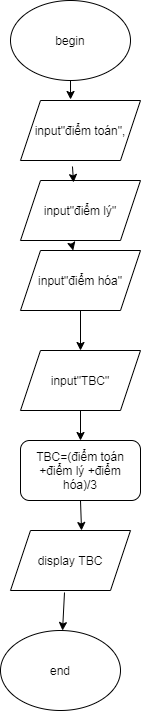

The diagram above was exported from draw.io. Its source (the exported page's mxGraphModel, read from the mxfile embedded in the PNG):
<mxGraphModel dx="1102" dy="582" grid="1" gridSize="10" guides="1" tooltips="1" connect="1" arrows="1" fold="1" page="1" pageScale="1" pageWidth="827" pageHeight="1169" math="0" shadow="0">
  <root>
    <mxCell id="0" />
    <mxCell id="1" parent="0" />
    <mxCell id="eMLXHL3NIqkrI6H3YD6c-1" value="begin" style="ellipse;whiteSpace=wrap;html=1;" vertex="1" parent="1">
      <mxGeometry x="330" y="20" width="120" height="80" as="geometry" />
    </mxCell>
    <mxCell id="eMLXHL3NIqkrI6H3YD6c-7" value="TBC=(điểm toán +điểm lý +điểm hóa)/3" style="rounded=1;whiteSpace=wrap;html=1;" vertex="1" parent="1">
      <mxGeometry x="340" y="460" width="120" height="60" as="geometry" />
    </mxCell>
    <mxCell id="eMLXHL3NIqkrI6H3YD6c-8" value="end" style="ellipse;whiteSpace=wrap;html=1;" vertex="1" parent="1">
      <mxGeometry x="320" y="650" width="120" height="80" as="geometry" />
    </mxCell>
    <mxCell id="eMLXHL3NIqkrI6H3YD6c-10" value="display TBC" style="shape=parallelogram;perimeter=parallelogramPerimeter;whiteSpace=wrap;html=1;fixedSize=1;" vertex="1" parent="1">
      <mxGeometry x="330" y="550" width="120" height="60" as="geometry" />
    </mxCell>
    <mxCell id="eMLXHL3NIqkrI6H3YD6c-11" value="input&quot;điểm lý&quot;" style="shape=parallelogram;perimeter=parallelogramPerimeter;whiteSpace=wrap;html=1;fixedSize=1;" vertex="1" parent="1">
      <mxGeometry x="340" y="200" width="120" height="60" as="geometry" />
    </mxCell>
    <mxCell id="eMLXHL3NIqkrI6H3YD6c-12" value="input&quot;điểm hóa&quot;" style="shape=parallelogram;perimeter=parallelogramPerimeter;whiteSpace=wrap;html=1;fixedSize=1;" vertex="1" parent="1">
      <mxGeometry x="340" y="270" width="120" height="60" as="geometry" />
    </mxCell>
    <mxCell id="eMLXHL3NIqkrI6H3YD6c-13" value="input&quot;điểm toán&quot;," style="shape=parallelogram;perimeter=parallelogramPerimeter;whiteSpace=wrap;html=1;fixedSize=1;" vertex="1" parent="1">
      <mxGeometry x="340" y="120" width="120" height="60" as="geometry" />
    </mxCell>
    <mxCell id="eMLXHL3NIqkrI6H3YD6c-14" value="input&quot;TBC&quot;" style="shape=parallelogram;perimeter=parallelogramPerimeter;whiteSpace=wrap;html=1;fixedSize=1;" vertex="1" parent="1">
      <mxGeometry x="340" y="370" width="120" height="60" as="geometry" />
    </mxCell>
    <mxCell id="eMLXHL3NIqkrI6H3YD6c-15" value="" style="endArrow=classic;html=1;exitX=0.5;exitY=1;exitDx=0;exitDy=0;entryX=0.417;entryY=-0.017;entryDx=0;entryDy=0;entryPerimeter=0;" edge="1" parent="1" source="eMLXHL3NIqkrI6H3YD6c-1" target="eMLXHL3NIqkrI6H3YD6c-13">
      <mxGeometry width="50" height="50" relative="1" as="geometry">
        <mxPoint x="390" y="300" as="sourcePoint" />
        <mxPoint x="440" y="250" as="targetPoint" />
      </mxGeometry>
    </mxCell>
    <mxCell id="eMLXHL3NIqkrI6H3YD6c-16" value="" style="endArrow=classic;html=1;exitX=0.433;exitY=1.1;exitDx=0;exitDy=0;exitPerimeter=0;entryX=0.442;entryY=0.033;entryDx=0;entryDy=0;entryPerimeter=0;" edge="1" parent="1" source="eMLXHL3NIqkrI6H3YD6c-13" target="eMLXHL3NIqkrI6H3YD6c-11">
      <mxGeometry width="50" height="50" relative="1" as="geometry">
        <mxPoint x="390" y="300" as="sourcePoint" />
        <mxPoint x="440" y="250" as="targetPoint" />
      </mxGeometry>
    </mxCell>
    <mxCell id="eMLXHL3NIqkrI6H3YD6c-17" value="" style="endArrow=classic;html=1;exitX=0.425;exitY=1.05;exitDx=0;exitDy=0;exitPerimeter=0;" edge="1" parent="1" source="eMLXHL3NIqkrI6H3YD6c-11" target="eMLXHL3NIqkrI6H3YD6c-12">
      <mxGeometry width="50" height="50" relative="1" as="geometry">
        <mxPoint x="390" y="300" as="sourcePoint" />
        <mxPoint x="440" y="250" as="targetPoint" />
      </mxGeometry>
    </mxCell>
    <mxCell id="eMLXHL3NIqkrI6H3YD6c-18" value="" style="endArrow=classic;html=1;exitX=0.5;exitY=1;exitDx=0;exitDy=0;entryX=0.5;entryY=0;entryDx=0;entryDy=0;" edge="1" parent="1" source="eMLXHL3NIqkrI6H3YD6c-12" target="eMLXHL3NIqkrI6H3YD6c-14">
      <mxGeometry width="50" height="50" relative="1" as="geometry">
        <mxPoint x="460" y="360" as="sourcePoint" />
        <mxPoint x="510" y="310" as="targetPoint" />
      </mxGeometry>
    </mxCell>
    <mxCell id="eMLXHL3NIqkrI6H3YD6c-21" value="" style="endArrow=classic;html=1;exitX=0.5;exitY=1;exitDx=0;exitDy=0;entryX=0.5;entryY=0;entryDx=0;entryDy=0;" edge="1" parent="1" source="eMLXHL3NIqkrI6H3YD6c-14" target="eMLXHL3NIqkrI6H3YD6c-7">
      <mxGeometry width="50" height="50" relative="1" as="geometry">
        <mxPoint x="390" y="500" as="sourcePoint" />
        <mxPoint x="440" y="450" as="targetPoint" />
      </mxGeometry>
    </mxCell>
    <mxCell id="eMLXHL3NIqkrI6H3YD6c-22" value="" style="endArrow=classic;html=1;exitX=0.5;exitY=1;exitDx=0;exitDy=0;entryX=0.592;entryY=0;entryDx=0;entryDy=0;entryPerimeter=0;" edge="1" parent="1" source="eMLXHL3NIqkrI6H3YD6c-7" target="eMLXHL3NIqkrI6H3YD6c-10">
      <mxGeometry width="50" height="50" relative="1" as="geometry">
        <mxPoint x="390" y="500" as="sourcePoint" />
        <mxPoint x="440" y="450" as="targetPoint" />
      </mxGeometry>
    </mxCell>
    <mxCell id="eMLXHL3NIqkrI6H3YD6c-23" value="" style="endArrow=classic;html=1;exitX=0.45;exitY=1.033;exitDx=0;exitDy=0;exitPerimeter=0;" edge="1" parent="1" source="eMLXHL3NIqkrI6H3YD6c-10" target="eMLXHL3NIqkrI6H3YD6c-8">
      <mxGeometry width="50" height="50" relative="1" as="geometry">
        <mxPoint x="390" y="600" as="sourcePoint" />
        <mxPoint x="440" y="550" as="targetPoint" />
      </mxGeometry>
    </mxCell>
  </root>
</mxGraphModel>